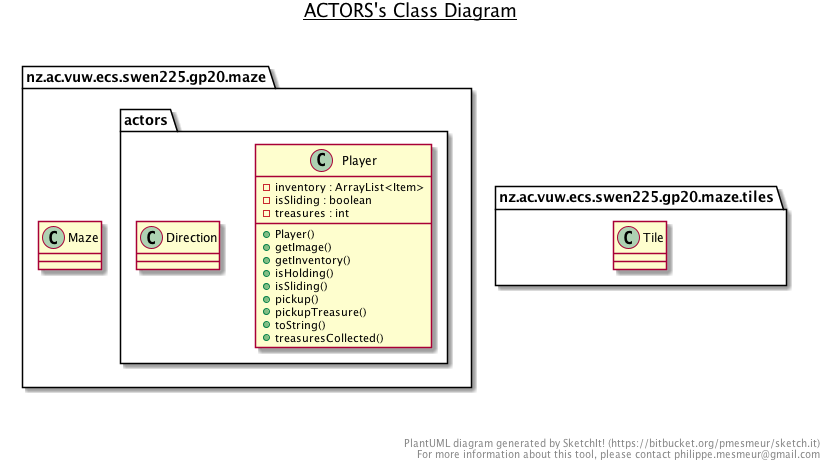

The diagram above was rendered by PlantUML. Its source (embedded in the PNG):
@startuml

title __ACTORS's Class Diagram__\n

  namespace nz.ac.vuw.ecs.swen225.gp20.maze {
    namespace actors {
      abstract class nz.ac.vuw.ecs.swen225.gp20.maze.actors.Actor {
          # dead : boolean
          # frame : int
          # xpos : int
          # ypos : int
          - images : HashMap<String, BufferedImage>
          - xposPrev : int
          - yposPrev : int
          + Actor()
          + die()
          {abstract} + getImage()
          + getMaze()
          + getPrevX()
          + getPrevY()
          + getX()
          + getY()
          + isDead()
          + isOn()
          + isPlayer()
          + move()
          + moveDown()
          + moveLeft()
          + moveRight()
          + moveTo()
          + moveUp()
          + nextFrame()
          + setup()
          {abstract} + toString()
          # getImageProxy()
      }
    }
  }
  

  namespace nz.ac.vuw.ecs.swen225.gp20.maze {
    namespace actors {
      enum Direction {
        down
        left
        right
        up
      }
    }
  }
  

  namespace nz.ac.vuw.ecs.swen225.gp20.maze {
    namespace actors {
      abstract class nz.ac.vuw.ecs.swen225.gp20.maze.actors.AutoActor {
          + AutoActor()
          {abstract} + autoMove()
          + getCurrentDirection()
          {abstract} + getImage()
          # getAdjacentTile()
          # moveForward()
          # turnAround()
          # turnLeft()
          # turnRight()
      }
    }
  }
  

  namespace nz.ac.vuw.ecs.swen225.gp20.maze {
    namespace actors {
      class nz.ac.vuw.ecs.swen225.gp20.maze.actors.Player {
          - inventory : ArrayList<Item>
          - isSliding : boolean
          - treasures : int
          + Player()
          + getImage()
          + getInventory()
          + isHolding()
          + isSliding()
          + pickup()
          + pickupTreasure()
          + toString()
          + treasuresCollected()
      }
    }
  }
  

  nz.ac.vuw.ecs.swen225.gp20.maze.actors.Actor o-- nz.ac.vuw.ecs.swen225.gp20.maze.actors.Actor.Direction : currentDirection
  nz.ac.vuw.ecs.swen225.gp20.maze.actors.Actor o-- nz.ac.vuw.ecs.swen225.gp20.maze.tiles.Tile : currentTile
  nz.ac.vuw.ecs.swen225.gp20.maze.actors.Actor o-- nz.ac.vuw.ecs.swen225.gp20.maze.Maze : maze
  nz.ac.vuw.ecs.swen225.gp20.maze.actors.Actor +-down- nz.ac.vuw.ecs.swen225.gp20.maze.actors.Actor.Direction
  nz.ac.vuw.ecs.swen225.gp20.maze.actors.AutoActor -up-|> nz.ac.vuw.ecs.swen225.gp20.maze.actors.Actor
  nz.ac.vuw.ecs.swen225.gp20.maze.actors.Player -up-|> nz.ac.vuw.ecs.swen225.gp20.maze.actors.Actor


right footer


PlantUML diagram generated by SketchIt! (https://bitbucket.org/pmesmeur/sketch.it)
For more information about this tool, please contact philippe.mesmeur@gmail.com
endfooter

@enduml